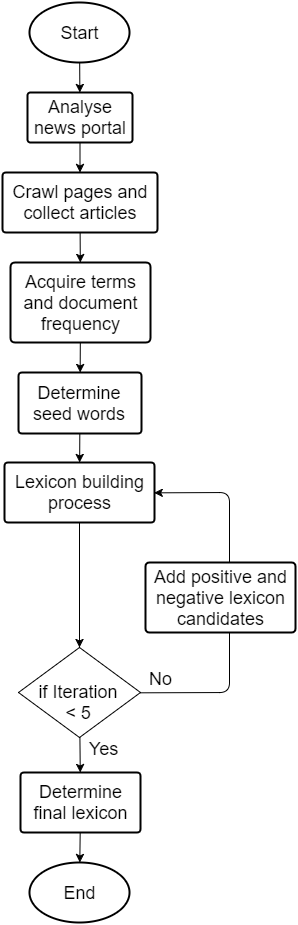

The diagram above was exported from draw.io. Its source (the exported page's mxGraphModel, read from the mxfile embedded in the PNG):
<mxGraphModel dx="1467" dy="843" grid="1" gridSize="10" guides="1" tooltips="1" connect="1" arrows="1" fold="1" page="1" pageScale="1" pageWidth="850" pageHeight="1100" background="#ffffff" math="0" shadow="0">
  <root>
    <mxCell id="0" />
    <mxCell id="1" parent="0" />
    <mxCell id="5c086d2dfe0b99e6-2" value="Start" style="strokeWidth=2;html=1;shape=mxgraph.flowchart.start_1;whiteSpace=wrap;fontSize=18;" vertex="1" parent="1">
      <mxGeometry x="150" y="80" width="100" height="60" as="geometry" />
    </mxCell>
    <mxCell id="5c086d2dfe0b99e6-3" value="Analyse news portal" style="strokeWidth=2;html=1;shape=mxgraph.flowchart.process;whiteSpace=wrap;fontSize=18;" vertex="1" parent="1">
      <mxGeometry x="148" y="170" width="105" height="50" as="geometry" />
    </mxCell>
    <mxCell id="5c086d2dfe0b99e6-5" value="Crawl pages and collect articles" style="strokeWidth=2;html=1;shape=mxgraph.flowchart.process;whiteSpace=wrap;fontSize=18;" vertex="1" parent="1">
      <mxGeometry x="123" y="250" width="155" height="60" as="geometry" />
    </mxCell>
    <mxCell id="5c086d2dfe0b99e6-7" value="Acquire terms and document frequency" style="strokeWidth=2;html=1;shape=mxgraph.flowchart.process;whiteSpace=wrap;fontSize=18;" vertex="1" parent="1">
      <mxGeometry x="131" y="340" width="140" height="80" as="geometry" />
    </mxCell>
    <mxCell id="5c086d2dfe0b99e6-8" value="Determine seed words" style="strokeWidth=2;html=1;shape=mxgraph.flowchart.process;whiteSpace=wrap;fontSize=18;" vertex="1" parent="1">
      <mxGeometry x="139" y="450" width="123" height="61" as="geometry" />
    </mxCell>
    <mxCell id="19dd898075869ac7-2" value="&lt;div&gt;&lt;br&gt;&lt;/div&gt;&amp;nbsp;if Iteration&amp;nbsp;&lt;div&gt;&amp;lt; 5&lt;/div&gt;" style="rhombus;whiteSpace=wrap;html=1;fontSize=18;" vertex="1" parent="1">
      <mxGeometry x="139" y="725" width="122" height="90" as="geometry" />
    </mxCell>
    <mxCell id="19dd898075869ac7-3" value="Lexicon building process" style="strokeWidth=2;html=1;shape=mxgraph.flowchart.process;whiteSpace=wrap;fontSize=18;" vertex="1" parent="1">
      <mxGeometry x="125" y="540" width="150" height="60" as="geometry" />
    </mxCell>
    <mxCell id="7f9718f4e5d97640-1" value="" style="endArrow=classic;html=1;strokeColor=#000000;fontSize=18;startArrow=none;startFill=0;" edge="1" parent="1" source="5c086d2dfe0b99e6-2" target="5c086d2dfe0b99e6-3">
      <mxGeometry width="50" height="50" relative="1" as="geometry">
        <mxPoint x="330" y="210" as="sourcePoint" />
        <mxPoint x="380" y="160" as="targetPoint" />
      </mxGeometry>
    </mxCell>
    <mxCell id="7f9718f4e5d97640-2" value="" style="endArrow=classic;html=1;strokeColor=#000000;fontSize=18;startArrow=none;startFill=0;" edge="1" parent="1" source="5c086d2dfe0b99e6-3" target="5c086d2dfe0b99e6-5">
      <mxGeometry x="208.15789473684208" y="140" width="50" height="50" as="geometry">
        <mxPoint x="209.21052631578937" y="140" as="sourcePoint" />
        <mxPoint x="208.15789473684208" y="180" as="targetPoint" />
      </mxGeometry>
    </mxCell>
    <mxCell id="7f9718f4e5d97640-3" value="" style="endArrow=classic;html=1;strokeColor=#000000;fontSize=18;startArrow=none;startFill=0;" edge="1" parent="1" source="5c086d2dfe0b99e6-5" target="5c086d2dfe0b99e6-7">
      <mxGeometry x="218.15789473684208" y="150" width="50" height="50" as="geometry">
        <mxPoint x="212.5" y="230" as="sourcePoint" />
        <mxPoint x="212.5" y="270" as="targetPoint" />
      </mxGeometry>
    </mxCell>
    <mxCell id="7f9718f4e5d97640-4" value="" style="endArrow=classic;html=1;strokeColor=#000000;fontSize=18;startArrow=none;startFill=0;" edge="1" parent="1" source="5c086d2dfe0b99e6-7" target="5c086d2dfe0b99e6-8">
      <mxGeometry x="228.15789473684208" y="160" width="50" height="50" as="geometry">
        <mxPoint x="222.5" y="240" as="sourcePoint" />
        <mxPoint x="222.5" y="280" as="targetPoint" />
      </mxGeometry>
    </mxCell>
    <mxCell id="7f9718f4e5d97640-5" value="" style="endArrow=classic;html=1;strokeColor=#000000;fontSize=18;startArrow=none;startFill=0;" edge="1" parent="1" source="5c086d2dfe0b99e6-8" target="19dd898075869ac7-3">
      <mxGeometry x="238.15789473684208" y="170" width="50" height="50" as="geometry">
        <mxPoint x="214.45701357466055" y="450" as="sourcePoint" />
        <mxPoint x="213.91402714932133" y="490" as="targetPoint" />
      </mxGeometry>
    </mxCell>
    <mxCell id="7f9718f4e5d97640-6" value="" style="endArrow=classic;html=1;strokeColor=#000000;fontSize=18;" edge="1" parent="1" source="19dd898075869ac7-3" target="19dd898075869ac7-2">
      <mxGeometry width="50" height="50" relative="1" as="geometry">
        <mxPoint x="310" y="710" as="sourcePoint" />
        <mxPoint x="360" y="660" as="targetPoint" />
      </mxGeometry>
    </mxCell>
    <mxCell id="7f9718f4e5d97640-7" value="" style="endArrow=classic;html=1;strokeColor=#000000;fontSize=18;entryX=1;entryY=0.5;entryPerimeter=0;exitX=1;exitY=0.5;" edge="1" parent="1" source="19dd898075869ac7-2" target="19dd898075869ac7-3">
      <mxGeometry x="215" y="660" width="50" height="50" as="geometry">
        <mxPoint x="215" y="660" as="sourcePoint" />
        <mxPoint x="215" y="710" as="targetPoint" />
        <Array as="points">
          <mxPoint x="350" y="770" />
          <mxPoint x="350" y="570" />
        </Array>
      </mxGeometry>
    </mxCell>
    <mxCell id="7f9718f4e5d97640-8" value="" style="endArrow=classic;html=1;strokeColor=#000000;fontSize=18;" edge="1" parent="1" source="19dd898075869ac7-2" target="7f9718f4e5d97640-12">
      <mxGeometry x="254" y="790" width="50" height="50" as="geometry">
        <mxPoint x="254" y="790" as="sourcePoint" />
        <mxPoint x="205" y="855" as="targetPoint" />
      </mxGeometry>
    </mxCell>
    <mxCell id="7f9718f4e5d97640-9" value="No" style="text;html=1;strokeColor=none;fillColor=none;align=center;verticalAlign=middle;whiteSpace=wrap;overflow=hidden;fontSize=18;" vertex="1" parent="1">
      <mxGeometry x="260" y="745" width="40" height="20" as="geometry" />
    </mxCell>
    <mxCell id="7f9718f4e5d97640-10" value="Yes" style="text;html=1;strokeColor=none;fillColor=none;align=center;verticalAlign=middle;whiteSpace=wrap;overflow=hidden;fontSize=18;" vertex="1" parent="1">
      <mxGeometry x="203" y="815" width="40" height="20" as="geometry" />
    </mxCell>
    <mxCell id="7f9718f4e5d97640-12" value="Determine final lexicon" style="strokeWidth=2;html=1;shape=mxgraph.flowchart.process;whiteSpace=wrap;fontSize=18;" vertex="1" parent="1">
      <mxGeometry x="141" y="850" width="120" height="60" as="geometry" />
    </mxCell>
    <mxCell id="7f9718f4e5d97640-14" value="End" style="strokeWidth=2;html=1;shape=mxgraph.flowchart.start_1;whiteSpace=wrap;fontSize=18;" vertex="1" parent="1">
      <mxGeometry x="150" y="940" width="100" height="60" as="geometry" />
    </mxCell>
    <mxCell id="7f9718f4e5d97640-15" value="" style="endArrow=classic;html=1;strokeColor=#000000;fontSize=18;" edge="1" parent="1" target="7f9718f4e5d97640-14" source="7f9718f4e5d97640-12">
      <mxGeometry x="385" y="685" width="50" height="50" as="geometry">
        <mxPoint x="450" y="885" as="sourcePoint" />
        <mxPoint x="500" y="885" as="targetPoint" />
      </mxGeometry>
    </mxCell>
    <mxCell id="119de09d3790848f-1" value="Add positive and negative lexicon candidates" style="strokeWidth=2;html=1;shape=mxgraph.flowchart.process;whiteSpace=wrap;fontSize=18;" vertex="1" parent="1">
      <mxGeometry x="266" y="640" width="150" height="70" as="geometry" />
    </mxCell>
  </root>
</mxGraphModel>